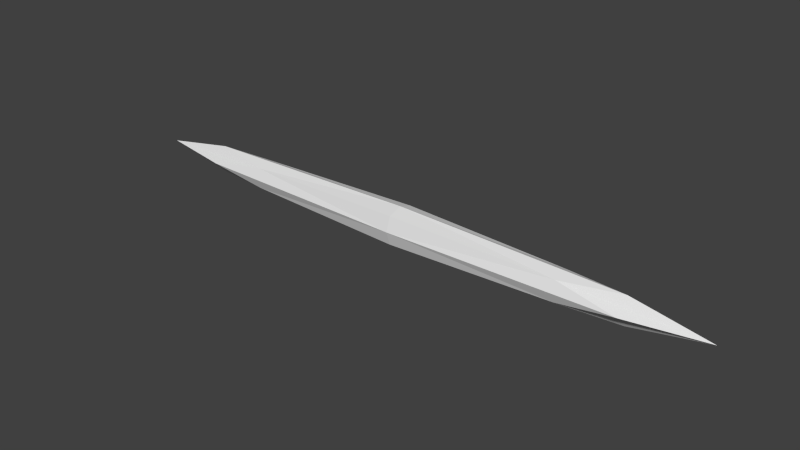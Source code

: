 # Source: iceSpear.blend  (saved by Blender 2.68.0; exported with 4.5.12 LTS)
import bpy
from mathutils import Matrix  # noqa: F401  (used for matrix-valued properties, if any)

bpy.ops.wm.read_factory_settings(use_empty=True)
scene = bpy.context.scene
scene.name = 'Scene'

# ---- collections
col_collection_1 = bpy.data.collections.new('Collection 1'); scene.collection.children.link(col_collection_1)

# ---- materials (node trees are filled in below, after node groups)
mat_material = bpy.data.materials.new('Material')
mat_material.alpha_threshold = 0.0
mat_material.use_transparent_shadow = False
mat_material.roughness = 0.5
mat_material.line_color = (0.0, 0.0, 0.0, 1.0)

# ---- material node trees

# ---- world
world_world = bpy.data.worlds.new('World'); scene.world = world_world
world_world.color = (0.05088, 0.05088, 0.05088)
world_world.use_sun_shadow = False
world_world.sun_shadow_jitter_overblur = 0.0
world_world.cycles.sampling_method = 'MANUAL'
world_world.cycles.sample_map_resolution = 256

# ---- meshes
me_cube = bpy.data.meshes.new('Cube')
me_cube.from_pydata([(9.537e-07, 7.451e-08, -0.5457), (-4.768e-07, -8.941e-08, 0.5457), (8.842, -1.341e-07, 0.0), (-2.384e-06, -0.5457, 0.0), (-8.842, 1.043e-07, 0.0), (3.099e-06, 0.5457, 0.0), (6.632, -1.49e-08, -0.4093), (2.205e-06, 0.4093, -0.4093), (6.632, 0.4093, 0.0), (-5.96e-07, -0.4093, -0.4093), (6.632, -0.4093, 0.0), (-6.632, 1.192e-07, -0.4093), (-6.632, -0.4093, 0.0), (-6.632, 0.4093, 0.0), (6.632, -1.9e-07, 0.4093), (2.325e-06, 0.4093, 0.4093), (-2.861e-06, -0.4093, 0.4093), (-6.632, 4.843e-08, 0.4093), (4.912, 0.3032, -0.3032), (4.912, -0.3032, -0.3032), (-4.912, -0.3032, -0.3032), (-4.912, 0.3032, -0.3032), (4.912, 0.3032, 0.3032), (4.912, -0.3032, 0.3032), (-4.912, -0.3032, 0.3032), (-4.912, 0.3032, 0.3032), (9.537e-07, 7.451e-08, -0.5457), (9.537e-07, 7.451e-08, -0.5457), (9.537e-07, 7.451e-08, -0.5457), (6.632, -1.49e-08, -0.4093), (6.632, -1.49e-08, -0.4093), (6.632, -1.49e-08, -0.4093), (-5.96e-07, -0.4093, -0.4093), (-5.96e-07, -0.4093, -0.4093), (-5.96e-07, -0.4093, -0.4093), (-6.632, 1.192e-07, -0.4093), (-6.632, 1.192e-07, -0.4093), (-6.632, 1.192e-07, -0.4093), (2.205e-06, 0.4093, -0.4093), (2.205e-06, 0.4093, -0.4093), (2.205e-06, 0.4093, -0.4093), (-4.768e-07, -8.941e-08, 0.5457), (-4.768e-07, -8.941e-08, 0.5457), (-4.768e-07, -8.941e-08, 0.5457), (2.325e-06, 0.4093, 0.4093), (2.325e-06, 0.4093, 0.4093), (2.325e-06, 0.4093, 0.4093), (-6.632, 4.843e-08, 0.4093), (-6.632, 4.843e-08, 0.4093), (-6.632, 4.843e-08, 0.4093), (-2.861e-06, -0.4093, 0.4093), (-2.861e-06, -0.4093, 0.4093), (-2.861e-06, -0.4093, 0.4093), (6.632, -1.9e-07, 0.4093), (6.632, -1.9e-07, 0.4093), (6.632, -1.9e-07, 0.4093), (8.842, -1.341e-07, 0.0), (8.842, -1.341e-07, 0.0), (8.842, -1.341e-07, 0.0), (6.632, 0.4093, 0.0), (6.632, 0.4093, 0.0), (6.632, 0.4093, 0.0), (6.632, -0.4093, 0.0), (6.632, -0.4093, 0.0), (6.632, -0.4093, 0.0), (-2.384e-06, -0.5457, 0.0), (-2.384e-06, -0.5457, 0.0), (-2.384e-06, -0.5457, 0.0), (-6.632, -0.4093, 0.0), (-6.632, -0.4093, 0.0), (-6.632, -0.4093, 0.0), (-8.842, 1.043e-07, 0.0), (-8.842, 1.043e-07, 0.0), (-8.842, 1.043e-07, 0.0), (-6.632, 0.4093, 0.0), (-6.632, 0.4093, 0.0), (-6.632, 0.4093, 0.0), (3.099e-06, 0.5457, 0.0), (3.099e-06, 0.5457, 0.0), (3.099e-06, 0.5457, 0.0), (4.912, 0.3032, -0.3032), (4.912, 0.3032, -0.3032), (4.912, -0.3032, -0.3032), (4.912, -0.3032, -0.3032), (-4.912, 0.3032, -0.3032), (-4.912, 0.3032, -0.3032), (4.912, 0.3032, 0.3032), (4.912, 0.3032, 0.3032), (-4.912, -0.3032, -0.3032), (-4.912, -0.3032, -0.3032), (4.912, -0.3032, 0.3032), (4.912, -0.3032, 0.3032), (-4.912, -0.3032, 0.3032), (-4.912, -0.3032, 0.3032), (-4.912, 0.3032, 0.3032), (-4.912, 0.3032, 0.3032)], [], [(0, 7, 18, 6), (26, 30, 19, 9), (27, 33, 20, 11), (28, 36, 21, 39), (1, 14, 86, 15), (41, 45, 94, 17), (42, 48, 92, 16), (43, 51, 90, 54), (2, 29, 80, 8), (56, 60, 22, 53), (57, 55, 23, 10), (58, 63, 82, 31), (3, 32, 83, 62), (65, 64, 91, 50), (66, 52, 24, 12), (67, 69, 88, 34), (4, 35, 89, 68), (71, 70, 93, 47), (72, 49, 25, 13), (73, 75, 84, 37), (5, 44, 87, 59), (77, 61, 81, 38), (78, 40, 85, 74), (79, 76, 95, 46)])
me_cube.materials.append(mat_material)
me_cube.use_remesh_preserve_volume = False
me_cube.use_remesh_preserve_attributes = False
me_cube.use_mirror_vertex_groups = False
me_cube.update()

# ---- objects
ob_cube = bpy.data.objects.new('Cube', me_cube)

# ---- transforms, parenting, visibility, modifiers, constraints
ob_cube.location = (0.0, 0.0, 0.0)
ob_cube.lock_rotations_4d = False
ob_cube.empty_display_type = 'ARROWS'
ob_cube.lineart.crease_threshold = 0.0

# ---- collection membership
col_collection_1.objects.link(ob_cube)

# ---- scene / render settings (as saved in the file)
scene.frame_start = 1; scene.frame_end = 250; scene.frame_set(1)
scene.render.engine = 'BLENDER_EEVEE_NEXT'
scene.render.image_settings.color_mode = 'RGB'
scene.render.image_settings.compression = 90
scene.render.resolution_percentage = 50
scene.render.dither_intensity = 0.0
scene.cycles.use_denoising = False
scene.cycles.samples = 10
scene.cycles.sampling_pattern = 'TABULATED_SOBOL'
scene.cycles.light_sampling_threshold = 0.0
scene.cycles.use_adaptive_sampling = False
scene.cycles.use_light_tree = False
scene.cycles.blur_glossy = 0.0
scene.cycles.volume_bounces = 1
scene.cycles.pixel_filter_type = 'GAUSSIAN'
scene.cycles.sample_clamp_indirect = 0.0
scene.view_settings.view_transform = 'Standard'
bpy.context.view_layer.update()

# ---- added for rendering (the .blend has no active camera and no usable light): camera, sun
cam_auto = bpy.data.cameras.new('AutoCamera')
cam_auto.lens = 50.0
cam_auto.sensor_width = 36.0
cam_auto.clip_end = 1000.0
ob_auto_camera = bpy.data.objects.new('AutoCamera', cam_auto)
scene.collection.objects.link(ob_auto_camera)
ob_auto_camera.location = (16.4246, -19.7095, 13.1397)
ob_auto_camera.rotation_euler = (1.09748, -7.21219e-08, 0.694738)
scene.camera = ob_auto_camera
light_auto_sun = bpy.data.lights.new('AutoSun', 'SUN')
light_auto_sun.energy = 3.0
light_auto_sun.angle = 0.0523599
ob_auto_sun = bpy.data.objects.new('AutoSun', light_auto_sun)
scene.collection.objects.link(ob_auto_sun)
ob_auto_sun.rotation_euler = (0.872665, 0.174533, 0.523599)
bpy.context.view_layer.update()
